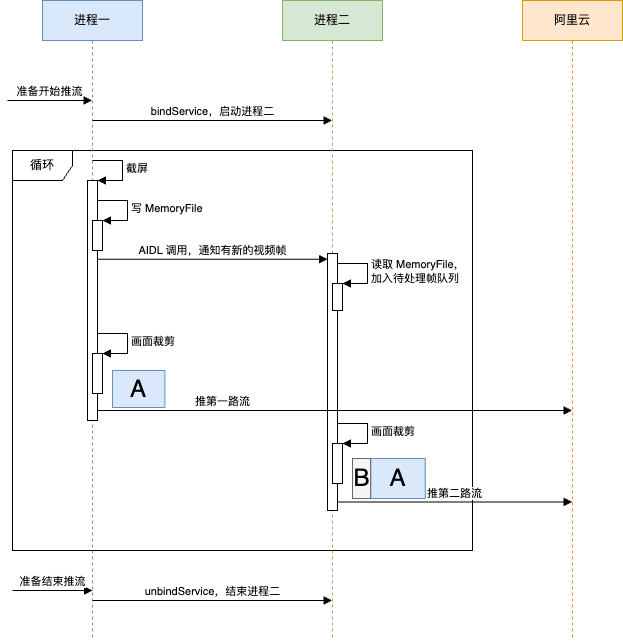

The diagram above was exported from draw.io. Its source (the exported page's mxGraphModel, read from the mxfile embedded in the PNG):
<mxGraphModel dx="1852" dy="802" grid="1" gridSize="10" guides="1" tooltips="1" connect="1" arrows="1" fold="1" page="1" pageScale="1" pageWidth="827" pageHeight="1169" math="0" shadow="0">
  <root>
    <mxCell id="0" />
    <mxCell id="1" parent="0" />
    <mxCell id="18" value="循环" style="shape=umlFrame;whiteSpace=wrap;html=1;" vertex="1" parent="1">
      <mxGeometry x="10" y="190" width="460" height="400" as="geometry" />
    </mxCell>
    <mxCell id="2" value="进程一" style="shape=umlLifeline;perimeter=lifelinePerimeter;whiteSpace=wrap;html=1;container=1;collapsible=0;recursiveResize=0;outlineConnect=0;fillColor=#dae8fc;strokeColor=#6c8ebf;" vertex="1" parent="1">
      <mxGeometry x="40" y="40" width="100" height="640" as="geometry" />
    </mxCell>
    <mxCell id="4" value="准备开始推流" style="html=1;verticalAlign=bottom;endArrow=block;" edge="1" parent="2" target="2">
      <mxGeometry width="80" relative="1" as="geometry">
        <mxPoint x="-35" y="100" as="sourcePoint" />
        <mxPoint x="45" y="100" as="targetPoint" />
      </mxGeometry>
    </mxCell>
    <mxCell id="7" value="bindService，启动进程二" style="html=1;verticalAlign=bottom;endArrow=block;" edge="1" parent="2" target="3">
      <mxGeometry width="80" relative="1" as="geometry">
        <mxPoint x="50" y="120" as="sourcePoint" />
        <mxPoint x="130" y="120" as="targetPoint" />
      </mxGeometry>
    </mxCell>
    <mxCell id="46" value="unbindService，结束进程二" style="html=1;verticalAlign=bottom;endArrow=block;" edge="1" parent="2" target="3">
      <mxGeometry width="80" relative="1" as="geometry">
        <mxPoint x="50" y="600" as="sourcePoint" />
        <mxPoint x="130" y="600" as="targetPoint" />
      </mxGeometry>
    </mxCell>
    <mxCell id="3" value="进程二" style="shape=umlLifeline;perimeter=lifelinePerimeter;whiteSpace=wrap;html=1;container=1;collapsible=0;recursiveResize=0;outlineConnect=0;fillColor=#d5e8d4;strokeColor=#82b366;" vertex="1" parent="1">
      <mxGeometry x="280" y="40" width="100" height="640" as="geometry" />
    </mxCell>
    <mxCell id="13" value="" style="html=1;points=[];perimeter=orthogonalPerimeter;" vertex="1" parent="3">
      <mxGeometry x="45" y="253" width="10" height="257" as="geometry" />
    </mxCell>
    <mxCell id="14" value="" style="html=1;points=[];perimeter=orthogonalPerimeter;" vertex="1" parent="3">
      <mxGeometry x="50" y="283" width="10" height="27" as="geometry" />
    </mxCell>
    <mxCell id="15" value="读取 MemoryFile，&lt;br&gt;加入待处理帧队列" style="edgeStyle=orthogonalEdgeStyle;html=1;align=left;spacingLeft=2;endArrow=block;rounded=0;entryX=1;entryY=0;" edge="1" target="14" parent="3">
      <mxGeometry relative="1" as="geometry">
        <mxPoint x="55" y="263" as="sourcePoint" />
        <Array as="points">
          <mxPoint x="85" y="263" />
        </Array>
      </mxGeometry>
    </mxCell>
    <mxCell id="21" value="" style="html=1;points=[];perimeter=orthogonalPerimeter;" vertex="1" parent="3">
      <mxGeometry x="50" y="443" width="10" height="40" as="geometry" />
    </mxCell>
    <mxCell id="22" value="画面裁剪" style="edgeStyle=orthogonalEdgeStyle;html=1;align=left;spacingLeft=2;endArrow=block;rounded=0;entryX=1;entryY=0;" edge="1" target="21" parent="3">
      <mxGeometry relative="1" as="geometry">
        <mxPoint x="55" y="423" as="sourcePoint" />
        <Array as="points">
          <mxPoint x="85" y="423" />
        </Array>
      </mxGeometry>
    </mxCell>
    <mxCell id="8" value="" style="html=1;points=[];perimeter=orthogonalPerimeter;" vertex="1" parent="1">
      <mxGeometry x="85" y="220" width="10" height="240" as="geometry" />
    </mxCell>
    <mxCell id="9" value="截屏" style="edgeStyle=orthogonalEdgeStyle;html=1;align=left;spacingLeft=2;endArrow=block;rounded=0;entryX=1;entryY=0;" edge="1" target="8" parent="1">
      <mxGeometry relative="1" as="geometry">
        <mxPoint x="90" y="200" as="sourcePoint" />
        <Array as="points">
          <mxPoint x="120" y="200" />
        </Array>
      </mxGeometry>
    </mxCell>
    <mxCell id="10" value="" style="html=1;points=[];perimeter=orthogonalPerimeter;" vertex="1" parent="1">
      <mxGeometry x="90" y="260" width="10" height="30" as="geometry" />
    </mxCell>
    <mxCell id="11" value="写 MemoryFile" style="edgeStyle=orthogonalEdgeStyle;html=1;align=left;spacingLeft=2;endArrow=block;rounded=0;entryX=1;entryY=0;" edge="1" target="10" parent="1">
      <mxGeometry relative="1" as="geometry">
        <mxPoint x="95" y="240" as="sourcePoint" />
        <Array as="points">
          <mxPoint x="125" y="240" />
        </Array>
      </mxGeometry>
    </mxCell>
    <mxCell id="12" value="AIDL 调用，通知有新的视频帧" style="html=1;verticalAlign=bottom;endArrow=block;exitX=0.95;exitY=0.604;exitDx=0;exitDy=0;exitPerimeter=0;" edge="1" parent="1">
      <mxGeometry width="80" relative="1" as="geometry">
        <mxPoint x="94.5" y="298.72" as="sourcePoint" />
        <mxPoint x="325" y="298.72" as="targetPoint" />
      </mxGeometry>
    </mxCell>
    <mxCell id="16" value="" style="html=1;points=[];perimeter=orthogonalPerimeter;" vertex="1" parent="1">
      <mxGeometry x="90" y="393" width="10" height="40" as="geometry" />
    </mxCell>
    <mxCell id="17" value="画面裁剪" style="edgeStyle=orthogonalEdgeStyle;html=1;align=left;spacingLeft=2;endArrow=block;rounded=0;entryX=1;entryY=0;" edge="1" target="16" parent="1">
      <mxGeometry relative="1" as="geometry">
        <mxPoint x="95" y="373" as="sourcePoint" />
        <Array as="points">
          <mxPoint x="125" y="373" />
        </Array>
      </mxGeometry>
    </mxCell>
    <mxCell id="27" value="" style="group" vertex="1" connectable="0" parent="1">
      <mxGeometry x="110" y="410" width="52.41" height="37" as="geometry" />
    </mxCell>
    <mxCell id="24" value="" style="rounded=0;whiteSpace=wrap;html=1;fillColor=#dae8fc;strokeColor=#6c8ebf;" vertex="1" parent="27">
      <mxGeometry width="52.41" height="37" as="geometry" />
    </mxCell>
    <mxCell id="25" value="A" style="text;html=1;strokeColor=none;fillColor=none;align=center;verticalAlign=middle;whiteSpace=wrap;rounded=0;fontSize=24;" vertex="1" parent="27">
      <mxGeometry x="20.964000000000002" y="15.977272727272727" width="10.482000000000001" height="5.045454545454546" as="geometry" />
    </mxCell>
    <mxCell id="34" value="阿里云" style="shape=umlLifeline;perimeter=lifelinePerimeter;whiteSpace=wrap;html=1;container=1;collapsible=0;recursiveResize=0;outlineConnect=0;fillColor=#ffe6cc;strokeColor=#d79b00;" vertex="1" parent="1">
      <mxGeometry x="520" y="40" width="100" height="640" as="geometry" />
    </mxCell>
    <mxCell id="35" value="推第一路流" style="html=1;verticalAlign=bottom;endArrow=block;" edge="1" parent="1">
      <mxGeometry x="-0.4731" width="80" relative="1" as="geometry">
        <mxPoint x="95" y="450" as="sourcePoint" />
        <mxPoint x="569.5" y="450" as="targetPoint" />
        <mxPoint as="offset" />
      </mxGeometry>
    </mxCell>
    <mxCell id="37" value="推第二路流" style="html=1;verticalAlign=bottom;endArrow=block;" edge="1" parent="1">
      <mxGeometry width="80" relative="1" as="geometry">
        <mxPoint x="335" y="541.5" as="sourcePoint" />
        <mxPoint x="569.5" y="541.5" as="targetPoint" />
      </mxGeometry>
    </mxCell>
    <mxCell id="42" value="" style="group" vertex="1" connectable="0" parent="1">
      <mxGeometry x="350" y="498" width="72.73" height="40" as="geometry" />
    </mxCell>
    <mxCell id="38" value="" style="rounded=0;whiteSpace=wrap;html=1;fillColor=#dae8fc;strokeColor=#6c8ebf;" vertex="1" parent="42">
      <mxGeometry x="18.1825" width="54.547500000000014" height="40" as="geometry" />
    </mxCell>
    <mxCell id="39" value="" style="rounded=0;whiteSpace=wrap;html=1;fillColor=#f5f5f5;fontColor=#333333;strokeColor=#666666;" vertex="1" parent="42">
      <mxGeometry width="18.1825" height="40" as="geometry" />
    </mxCell>
    <mxCell id="40" value="A" style="text;html=1;strokeColor=none;fillColor=none;align=center;verticalAlign=middle;whiteSpace=wrap;rounded=0;fontSize=24;" vertex="1" parent="42">
      <mxGeometry x="40.0015" y="17.272727272727273" width="10.9095" height="5.454545454545455" as="geometry" />
    </mxCell>
    <mxCell id="41" value="B" style="text;html=1;strokeColor=none;fillColor=none;align=center;verticalAlign=middle;whiteSpace=wrap;rounded=0;fontSize=24;" vertex="1" parent="42">
      <mxGeometry x="3.6365000000000003" y="17.272727272727273" width="10.9095" height="5.454545454545455" as="geometry" />
    </mxCell>
    <mxCell id="45" value="准备结束推流" style="html=1;verticalAlign=bottom;endArrow=block;" edge="1" parent="1">
      <mxGeometry width="80" relative="1" as="geometry">
        <mxPoint x="10" y="630" as="sourcePoint" />
        <mxPoint x="90" y="630" as="targetPoint" />
      </mxGeometry>
    </mxCell>
  </root>
</mxGraphModel>